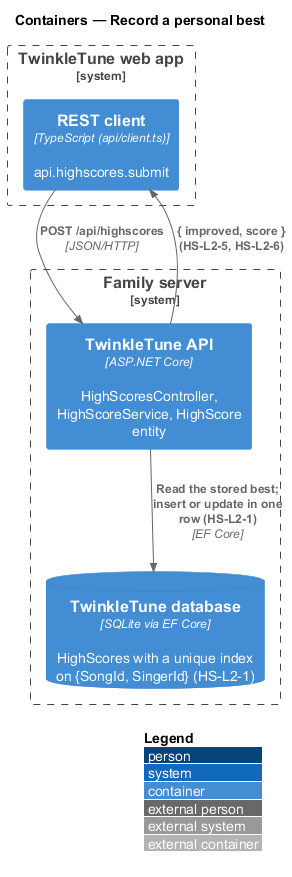

The diagram above was rendered by PlantUML. Its source (embedded in the PNG):
@startuml
!include <C4/C4_Container>
LAYOUT_WITH_LEGEND()
title Containers — Record a personal best

System_Boundary(app, "TwinkleTune web app") {
  Container(client, "REST client", "TypeScript (api/client.ts)", "api.highscores.submit")
}
System_Boundary(family, "Family server") {
  Container(api, "TwinkleTune API", "ASP.NET Core", "HighScoresController, HighScoreService, HighScore entity")
  ContainerDb(db, "TwinkleTune database", "SQLite via EF Core", "HighScores with a unique index on {SongId, SingerId} (HS-L2-1)")
}

Rel(client, api, "POST /api/highscores", "JSON/HTTP")
Rel(api, db, "Read the stored best; insert or update in one row (HS-L2-1)", "EF Core")
Rel_Back(client, api, "{ improved, score } (HS-L2-5, HS-L2-6)")
@enduml